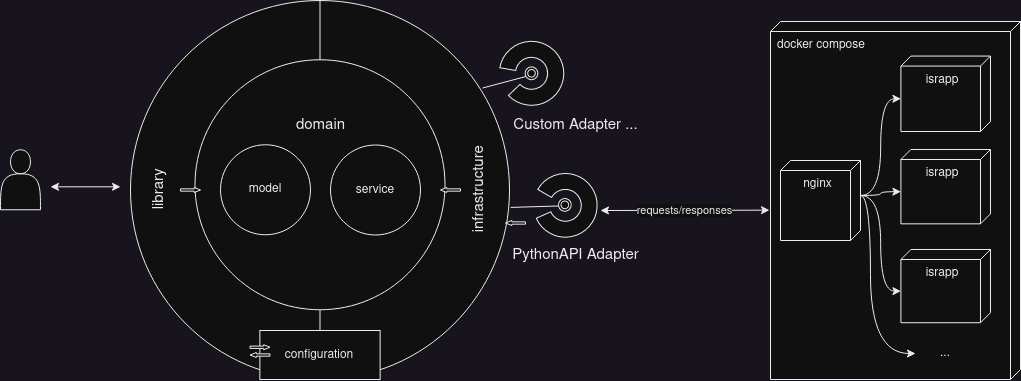

The diagram above was exported from draw.io. Its source (the exported page's mxGraphModel, read from the mxfile embedded in the PNG):
<mxGraphModel dx="989" dy="548" grid="1" gridSize="10" guides="1" tooltips="1" connect="1" arrows="1" fold="1" page="1" pageScale="1" pageWidth="1169" pageHeight="827" math="0" shadow="0">
  <root>
    <mxCell id="0" />
    <mxCell id="1" parent="0" />
    <mxCell id="TZTU0hbb09-boBFLPQsk-1" value="" style="ellipse;whiteSpace=wrap;html=1;aspect=fixed;" parent="1" vertex="1">
      <mxGeometry x="210" y="130" width="379" height="379" as="geometry" />
    </mxCell>
    <mxCell id="TZTU0hbb09-boBFLPQsk-16" value="" style="endArrow=none;html=1;rounded=0;exitX=0.5;exitY=1;exitDx=0;exitDy=0;entryX=0.5;entryY=0;entryDx=0;entryDy=0;" parent="1" source="TZTU0hbb09-boBFLPQsk-17" target="TZTU0hbb09-boBFLPQsk-1" edge="1">
      <mxGeometry width="50" height="50" relative="1" as="geometry">
        <mxPoint x="390" y="450" as="sourcePoint" />
        <mxPoint x="440" y="400" as="targetPoint" />
      </mxGeometry>
    </mxCell>
    <mxCell id="TZTU0hbb09-boBFLPQsk-3" value="" style="ellipse;whiteSpace=wrap;html=1;aspect=fixed;" parent="1" vertex="1">
      <mxGeometry x="274.5" y="189.25" width="250" height="250" as="geometry" />
    </mxCell>
    <mxCell id="TZTU0hbb09-boBFLPQsk-11" value="domain" style="text;strokeColor=none;fillColor=none;html=1;fontSize=15;fontStyle=0;verticalAlign=middle;align=center;" parent="1" vertex="1">
      <mxGeometry x="349.5" y="234.5" width="100" height="40" as="geometry" />
    </mxCell>
    <mxCell id="TZTU0hbb09-boBFLPQsk-13" value="library" style="text;strokeColor=none;fillColor=none;html=1;fontSize=15;fontStyle=0;verticalAlign=middle;align=center;rotation=-90;" parent="1" vertex="1">
      <mxGeometry x="190" y="299.25" width="100" height="40" as="geometry" />
    </mxCell>
    <mxCell id="TZTU0hbb09-boBFLPQsk-14" value="infrastructure" style="text;strokeColor=none;fillColor=none;html=1;fontSize=15;fontStyle=0;verticalAlign=middle;align=center;rotation=-90;" parent="1" vertex="1">
      <mxGeometry x="510" y="299.25" width="100" height="40" as="geometry" />
    </mxCell>
    <mxCell id="TZTU0hbb09-boBFLPQsk-4" value="model" style="ellipse;whiteSpace=wrap;html=1;aspect=fixed;" parent="1" vertex="1">
      <mxGeometry x="300" y="274.25" width="90" height="90" as="geometry" />
    </mxCell>
    <mxCell id="TZTU0hbb09-boBFLPQsk-5" value="service" style="ellipse;whiteSpace=wrap;html=1;aspect=fixed;" parent="1" vertex="1">
      <mxGeometry x="410" y="274.5" width="90" height="90" as="geometry" />
    </mxCell>
    <mxCell id="TZTU0hbb09-boBFLPQsk-18" value="" style="endArrow=none;html=1;rounded=0;exitX=0.5;exitY=1;exitDx=0;exitDy=0;entryX=0.5;entryY=0;entryDx=0;entryDy=0;" parent="1" source="TZTU0hbb09-boBFLPQsk-1" target="TZTU0hbb09-boBFLPQsk-17" edge="1">
      <mxGeometry width="50" height="50" relative="1" as="geometry">
        <mxPoint x="400" y="509" as="sourcePoint" />
        <mxPoint x="400" y="130" as="targetPoint" />
      </mxGeometry>
    </mxCell>
    <mxCell id="TZTU0hbb09-boBFLPQsk-17" value="configuration" style="rounded=0;whiteSpace=wrap;html=1;" parent="1" vertex="1">
      <mxGeometry x="339.37" y="460" width="120.25" height="49" as="geometry" />
    </mxCell>
    <mxCell id="TZTU0hbb09-boBFLPQsk-30" value="PythonAPI Adapter" style="text;strokeColor=none;fillColor=none;html=1;fontSize=15;fontStyle=0;verticalAlign=middle;align=center;" parent="1" vertex="1">
      <mxGeometry x="605" y="364.5" width="100" height="40" as="geometry" />
    </mxCell>
    <mxCell id="TZTU0hbb09-boBFLPQsk-33" value="" style="endArrow=classic;startArrow=classic;html=1;rounded=0;" parent="1" edge="1">
      <mxGeometry width="50" height="50" relative="1" as="geometry">
        <mxPoint x="130" y="316.31" as="sourcePoint" />
        <mxPoint x="200" y="316.31" as="targetPoint" />
      </mxGeometry>
    </mxCell>
    <mxCell id="TZTU0hbb09-boBFLPQsk-34" value="" style="shape=actor;whiteSpace=wrap;html=1;" parent="1" vertex="1">
      <mxGeometry x="80" y="279.25" width="40" height="60" as="geometry" />
    </mxCell>
    <mxCell id="TZTU0hbb09-boBFLPQsk-38" value="" style="shape=singleArrow;whiteSpace=wrap;html=1;arrowWidth=0.46666666666668183;arrowSize=0.31666666666666715;" parent="1" vertex="1">
      <mxGeometry x="260" y="317" width="20" height="5" as="geometry" />
    </mxCell>
    <mxCell id="TZTU0hbb09-boBFLPQsk-39" value="" style="shape=singleArrow;whiteSpace=wrap;html=1;arrowWidth=0.46666666666668183;arrowSize=0.31666666666666715;rotation=-180;" parent="1" vertex="1">
      <mxGeometry x="520" y="317" width="20" height="5" as="geometry" />
    </mxCell>
    <mxCell id="TZTU0hbb09-boBFLPQsk-42" value="" style="shape=singleArrow;whiteSpace=wrap;html=1;arrowWidth=0.46666666666668183;arrowSize=0.31666666666666715;" parent="1" vertex="1">
      <mxGeometry x="329.5" y="474.25" width="20" height="5" as="geometry" />
    </mxCell>
    <mxCell id="TZTU0hbb09-boBFLPQsk-43" value="" style="shape=singleArrow;whiteSpace=wrap;html=1;arrowWidth=0.46666666666668183;arrowSize=0.31666666666666715;rotation=-180;" parent="1" vertex="1">
      <mxGeometry x="329.5" y="482" width="20" height="5" as="geometry" />
    </mxCell>
    <mxCell id="TZTU0hbb09-boBFLPQsk-45" value="" style="shape=singleArrow;whiteSpace=wrap;html=1;arrowWidth=0.46666666666668183;arrowSize=0.31666666666666715;rotation=-180;" parent="1" vertex="1">
      <mxGeometry x="585" y="350" width="20" height="5" as="geometry" />
    </mxCell>
    <mxCell id="zX2H7mwnKs3lPrNdFc1l-1" value="" style="endArrow=classic;startArrow=classic;html=1;rounded=0;entryX=0.527;entryY=1.004;entryDx=0;entryDy=0;entryPerimeter=0;" edge="1" parent="1" target="zX2H7mwnKs3lPrNdFc1l-7">
      <mxGeometry width="50" height="50" relative="1" as="geometry">
        <mxPoint x="680" y="340" as="sourcePoint" />
        <mxPoint x="780" y="388.90999999999997" as="targetPoint" />
      </mxGeometry>
    </mxCell>
    <mxCell id="zX2H7mwnKs3lPrNdFc1l-17" value="requests/responses" style="edgeLabel;html=1;align=center;verticalAlign=middle;resizable=0;points=[];" vertex="1" connectable="0" parent="zX2H7mwnKs3lPrNdFc1l-1">
      <mxGeometry x="-0.0034" relative="1" as="geometry">
        <mxPoint as="offset" />
      </mxGeometry>
    </mxCell>
    <mxCell id="zX2H7mwnKs3lPrNdFc1l-7" value="&lt;div&gt;docker compose&lt;br&gt;&lt;/div&gt;" style="verticalAlign=top;align=left;shape=cube;size=10;direction=south;fontStyle=0;html=1;boundedLbl=1;spacingLeft=5;whiteSpace=wrap;" vertex="1" parent="1">
      <mxGeometry x="850" y="151" width="250" height="358" as="geometry" />
    </mxCell>
    <mxCell id="zX2H7mwnKs3lPrNdFc1l-13" style="rounded=0;orthogonalLoop=1;jettySize=auto;html=1;exitX=0;exitY=0;exitDx=35;exitDy=0;exitPerimeter=0;entryX=0;entryY=0;entryDx=42.715;entryDy=89.57;entryPerimeter=0;edgeStyle=orthogonalEdgeStyle;curved=1;" edge="1" parent="zX2H7mwnKs3lPrNdFc1l-7" source="zX2H7mwnKs3lPrNdFc1l-8" target="zX2H7mwnKs3lPrNdFc1l-9">
      <mxGeometry relative="1" as="geometry" />
    </mxCell>
    <mxCell id="zX2H7mwnKs3lPrNdFc1l-14" style="rounded=0;orthogonalLoop=1;jettySize=auto;html=1;exitX=0;exitY=0;exitDx=35;exitDy=0;exitPerimeter=0;entryX=0;entryY=0;entryDx=42.165;entryDy=89.57;entryPerimeter=0;edgeStyle=orthogonalEdgeStyle;curved=1;" edge="1" parent="zX2H7mwnKs3lPrNdFc1l-7" source="zX2H7mwnKs3lPrNdFc1l-8" target="zX2H7mwnKs3lPrNdFc1l-10">
      <mxGeometry relative="1" as="geometry" />
    </mxCell>
    <mxCell id="zX2H7mwnKs3lPrNdFc1l-15" style="edgeStyle=orthogonalEdgeStyle;rounded=0;orthogonalLoop=1;jettySize=auto;html=1;entryX=0;entryY=0;entryDx=41.615;entryDy=89.57;entryPerimeter=0;elbow=vertical;curved=1;exitX=0;exitY=0;exitDx=35;exitDy=0;exitPerimeter=0;" edge="1" parent="zX2H7mwnKs3lPrNdFc1l-7" source="zX2H7mwnKs3lPrNdFc1l-8" target="zX2H7mwnKs3lPrNdFc1l-11">
      <mxGeometry relative="1" as="geometry" />
    </mxCell>
    <mxCell id="zX2H7mwnKs3lPrNdFc1l-18" style="edgeStyle=orthogonalEdgeStyle;rounded=0;orthogonalLoop=1;jettySize=auto;html=1;exitX=0;exitY=0;exitDx=35;exitDy=0;exitPerimeter=0;entryX=0;entryY=0.5;entryDx=0;entryDy=0;curved=1;" edge="1" parent="zX2H7mwnKs3lPrNdFc1l-7" source="zX2H7mwnKs3lPrNdFc1l-8" target="zX2H7mwnKs3lPrNdFc1l-16">
      <mxGeometry relative="1" as="geometry">
        <Array as="points">
          <mxPoint x="100" y="174" />
          <mxPoint x="100" y="332" />
        </Array>
      </mxGeometry>
    </mxCell>
    <mxCell id="zX2H7mwnKs3lPrNdFc1l-8" value="nginx" style="verticalAlign=top;align=center;shape=cube;size=10;direction=south;html=1;boundedLbl=1;spacingLeft=5;whiteSpace=wrap;" vertex="1" parent="zX2H7mwnKs3lPrNdFc1l-7">
      <mxGeometry width="80" height="80" relative="1" as="geometry">
        <mxPoint x="10" y="139" as="offset" />
      </mxGeometry>
    </mxCell>
    <mxCell id="zX2H7mwnKs3lPrNdFc1l-9" value="&lt;div&gt;israpp&lt;/div&gt;" style="verticalAlign=top;align=center;shape=cube;size=10;direction=south;html=1;boundedLbl=1;spacingLeft=5;whiteSpace=wrap;" vertex="1" parent="zX2H7mwnKs3lPrNdFc1l-7">
      <mxGeometry x="130.43" y="34.57" width="89.57" height="75.43" as="geometry" />
    </mxCell>
    <mxCell id="zX2H7mwnKs3lPrNdFc1l-10" value="&lt;div&gt;israpp&lt;/div&gt;" style="verticalAlign=top;align=center;shape=cube;size=10;direction=south;html=1;boundedLbl=1;spacingLeft=5;whiteSpace=wrap;" vertex="1" parent="zX2H7mwnKs3lPrNdFc1l-7">
      <mxGeometry x="130.43" y="127.99999999999999" width="89.57" height="74.33" as="geometry" />
    </mxCell>
    <mxCell id="zX2H7mwnKs3lPrNdFc1l-11" value="&lt;div&gt;israpp&lt;/div&gt;" style="verticalAlign=top;align=center;shape=cube;size=10;direction=south;html=1;boundedLbl=1;spacingLeft=5;whiteSpace=wrap;" vertex="1" parent="zX2H7mwnKs3lPrNdFc1l-7">
      <mxGeometry x="130.43" y="227.99999999999997" width="89.57" height="73.23" as="geometry" />
    </mxCell>
    <mxCell id="zX2H7mwnKs3lPrNdFc1l-16" value="..." style="text;html=1;strokeColor=none;fillColor=none;align=center;verticalAlign=middle;whiteSpace=wrap;rounded=0;" vertex="1" parent="zX2H7mwnKs3lPrNdFc1l-7">
      <mxGeometry x="145" y="317" width="60" height="30" as="geometry" />
    </mxCell>
    <mxCell id="zX2H7mwnKs3lPrNdFc1l-22" value="" style="group;rotation=-30;" vertex="1" connectable="0" parent="1">
      <mxGeometry x="555" y="170" width="95" height="90" as="geometry" />
    </mxCell>
    <mxCell id="zX2H7mwnKs3lPrNdFc1l-19" value="" style="verticalLabelPosition=bottom;verticalAlign=top;html=1;shape=mxgraph.basic.partConcEllipse;startAngle=0.25;endAngle=0.1;arcWidth=0.5;rotation=-170;" vertex="1" parent="zX2H7mwnKs3lPrNdFc1l-22">
      <mxGeometry x="23.830223045131053" y="0.8629288921490997" width="64.43228932594997" height="63.88270327948316" as="geometry" />
    </mxCell>
    <mxCell id="zX2H7mwnKs3lPrNdFc1l-20" value="" style="ellipse;shape=doubleEllipse;whiteSpace=wrap;html=1;aspect=fixed;rotation=-30;" vertex="1" parent="zX2H7mwnKs3lPrNdFc1l-22">
      <mxGeometry x="49.603138775511034" y="26.41601020394236" width="12.77654065589663" height="12.77654065589663" as="geometry" />
    </mxCell>
    <mxCell id="zX2H7mwnKs3lPrNdFc1l-21" value="" style="endArrow=none;html=1;rounded=0;entryX=0;entryY=0.5;entryDx=0;entryDy=0;exitX=0.984;exitY=0.639;exitDx=0;exitDy=0;exitPerimeter=0;" edge="1" parent="zX2H7mwnKs3lPrNdFc1l-22" target="zX2H7mwnKs3lPrNdFc1l-20">
      <mxGeometry width="50" height="50" relative="1" as="geometry">
        <mxPoint x="7.077827820384065" y="47.497302286171795" as="sourcePoint" />
        <mxPoint x="104.37058470256851" y="103.71408117211698" as="targetPoint" />
      </mxGeometry>
    </mxCell>
    <mxCell id="zX2H7mwnKs3lPrNdFc1l-23" value="Custom Adapter ..." style="text;strokeColor=none;fillColor=none;html=1;fontSize=15;fontStyle=0;verticalAlign=middle;align=center;" vertex="1" parent="1">
      <mxGeometry x="610" y="234.5" width="91" height="40" as="geometry" />
    </mxCell>
    <mxCell id="zX2H7mwnKs3lPrNdFc1l-25" value="" style="group;rotation=-10;" vertex="1" connectable="0" parent="1">
      <mxGeometry x="600" y="290" width="89.69" height="89.69" as="geometry" />
    </mxCell>
    <mxCell id="TZTU0hbb09-boBFLPQsk-10" value="" style="verticalLabelPosition=bottom;verticalAlign=top;html=1;shape=mxgraph.basic.partConcEllipse;startAngle=0.25;endAngle=0.1;arcWidth=0.5;rotation=-150;" parent="zX2H7mwnKs3lPrNdFc1l-25" vertex="1">
      <mxGeometry x="13" y="13" width="63.66266285707606" height="63.66266285707606" as="geometry" />
    </mxCell>
    <mxCell id="TZTU0hbb09-boBFLPQsk-25" value="" style="ellipse;shape=doubleEllipse;whiteSpace=wrap;html=1;aspect=fixed;rotation=-10;" parent="zX2H7mwnKs3lPrNdFc1l-25" vertex="1">
      <mxGeometry x="38" y="38" width="12.732532571415211" height="12.732532571415211" as="geometry" />
    </mxCell>
    <mxCell id="TZTU0hbb09-boBFLPQsk-26" value="" style="endArrow=none;html=1;rounded=0;entryX=0;entryY=0.5;entryDx=0;entryDy=0;exitX=1.003;exitY=0.546;exitDx=0;exitDy=0;exitPerimeter=0;" parent="1" source="TZTU0hbb09-boBFLPQsk-1" target="TZTU0hbb09-boBFLPQsk-25" edge="1">
      <mxGeometry width="50" height="50" relative="1" as="geometry">
        <mxPoint x="606" y="336" as="sourcePoint" />
        <mxPoint x="666" y="417" as="targetPoint" />
      </mxGeometry>
    </mxCell>
  </root>
</mxGraphModel>